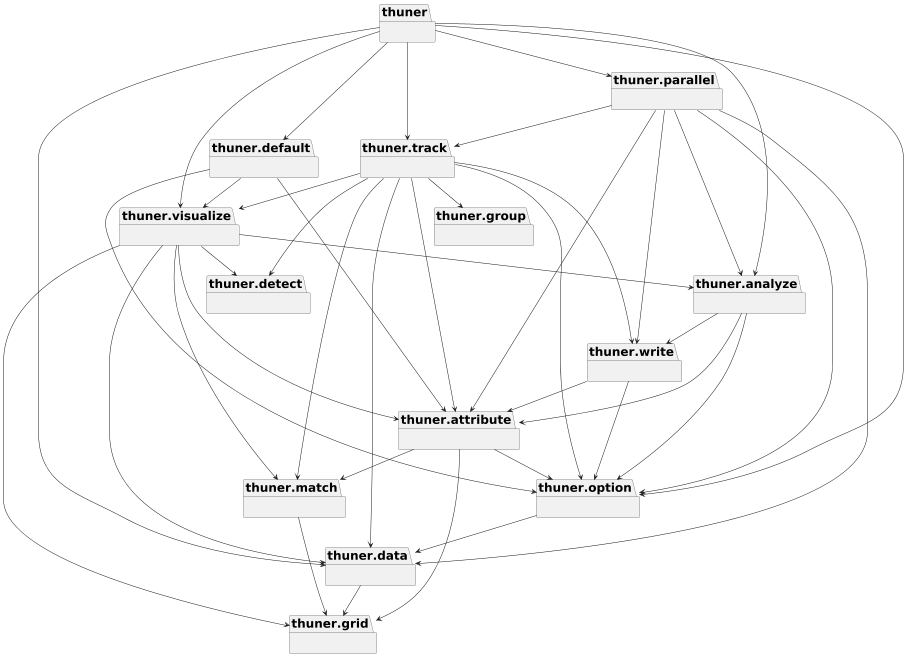

The diagram above was rendered by PlantUML. Its source (embedded in the PNG):
@startuml
set namespaceSeparator none
<style>
package {
    FontSize 24
}
</style>
scale 0.5
package "thuner" as thuner {
}
package "thuner.analyze" as thuner.analyze {
}
package "thuner.attribute" as thuner.attribute {
}
package "thuner.data" as thuner.data {
}
package "thuner.default" as thuner.default {
}
package "thuner.detect" as thuner.detect {
}
package "thuner.grid" as thuner.grid {
}
package "thuner.group" as thuner.group {
}
package "thuner.match" as thuner.match {
}
package "thuner.option" as thuner.option {
}
package "thuner.parallel" as thuner.parallel {
}
package "thuner.track" as thuner.track {
}
package "thuner.visualize" as thuner.visualize {
}
package "thuner.write" as thuner.write {
}
thuner --> thuner.analyze
thuner --> thuner.data
thuner --> thuner.default
thuner --> thuner.option
thuner --> thuner.parallel
thuner --> thuner.track
thuner --> thuner.visualize
thuner.analyze --> thuner.attribute
thuner.analyze --> thuner.option
thuner.analyze --> thuner.write
thuner.attribute --> thuner.option
thuner.attribute --> thuner.grid
thuner.attribute --> thuner.match
thuner.data --> thuner.grid
thuner.default --> thuner.attribute
thuner.default --> thuner.option
thuner.default --> thuner.visualize
thuner.match --> thuner.grid
thuner.option --> thuner.data
thuner.parallel --> thuner.analyze
thuner.parallel --> thuner.attribute
thuner.parallel --> thuner.data
thuner.parallel --> thuner.option
thuner.parallel --> thuner.track
thuner.parallel --> thuner.write
thuner.track --> thuner.attribute
thuner.track --> thuner.data
thuner.track --> thuner.detect
thuner.track --> thuner.group
thuner.track --> thuner.match
thuner.track --> thuner.option
thuner.track --> thuner.visualize
thuner.track --> thuner.write
thuner.visualize --> thuner.analyze
thuner.visualize --> thuner.attribute
thuner.visualize --> thuner.data
thuner.visualize --> thuner.detect
thuner.visualize --> thuner.grid
thuner.visualize --> thuner.match
thuner.write --> thuner.attribute
thuner.write --> thuner.option
@enduml